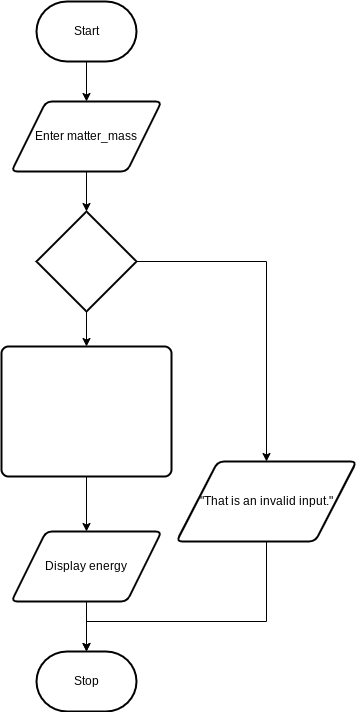

The diagram above was exported from draw.io. Its source (the exported page's mxGraphModel, read from the mxfile embedded in the PNG):
<mxGraphModel dx="594" dy="561" grid="1" gridSize="10" guides="1" tooltips="1" connect="1" arrows="1" fold="1" page="1" pageScale="1" pageWidth="827" pageHeight="1169" math="0" shadow="0">
  <root>
    <mxCell id="0" />
    <mxCell id="1" parent="0" />
    <mxCell id="2" style="edgeStyle=none;html=1;" parent="1" source="3" edge="1">
      <mxGeometry relative="1" as="geometry">
        <mxPoint x="410" y="210" as="targetPoint" />
      </mxGeometry>
    </mxCell>
    <mxCell id="3" value="Start" style="strokeWidth=2;html=1;shape=mxgraph.flowchart.terminator;whiteSpace=wrap;" parent="1" vertex="1">
      <mxGeometry x="360" y="110" width="100" height="60" as="geometry" />
    </mxCell>
    <mxCell id="4" style="edgeStyle=none;html=1;" parent="1" source="5" edge="1">
      <mxGeometry relative="1" as="geometry">
        <mxPoint x="410" y="320" as="targetPoint" />
      </mxGeometry>
    </mxCell>
    <mxCell id="5" value="Enter matter_mass" style="shape=parallelogram;html=1;strokeWidth=2;perimeter=parallelogramPerimeter;whiteSpace=wrap;rounded=1;arcSize=12;size=0.23;" parent="1" vertex="1">
      <mxGeometry x="335" y="210" width="150" height="70" as="geometry" />
    </mxCell>
    <mxCell id="17" style="edgeStyle=none;html=1;entryX=0.5;entryY=0;entryDx=0;entryDy=0;fontColor=#FFFFFF;" parent="1" source="7" target="16" edge="1">
      <mxGeometry relative="1" as="geometry" />
    </mxCell>
    <mxCell id="7" value="&lt;font color=&quot;#ffffff&quot;&gt;energy = matter_mass(speed_of_light)&lt;span style=&quot;font-family: &amp;#34;arial&amp;#34; , sans-serif ; font-size: 14px ; text-align: left&quot;&gt;²&lt;/span&gt;&lt;/font&gt;" style="rounded=1;whiteSpace=wrap;html=1;absoluteArcSize=1;arcSize=14;strokeWidth=2;" parent="1" vertex="1">
      <mxGeometry x="325" y="455" width="170" height="130" as="geometry" />
    </mxCell>
    <mxCell id="10" value="Stop" style="strokeWidth=2;html=1;shape=mxgraph.flowchart.terminator;whiteSpace=wrap;" parent="1" vertex="1">
      <mxGeometry x="360" y="760" width="100" height="60" as="geometry" />
    </mxCell>
    <mxCell id="14" style="edgeStyle=none;html=1;entryX=0.5;entryY=0;entryDx=0;entryDy=0;fontColor=#FFFFFF;" parent="1" source="13" target="7" edge="1">
      <mxGeometry relative="1" as="geometry" />
    </mxCell>
    <mxCell id="19" style="edgeStyle=none;html=1;fontColor=#FFFFFF;rounded=0;" parent="1" source="13" edge="1">
      <mxGeometry relative="1" as="geometry">
        <mxPoint x="590" y="570" as="targetPoint" />
        <Array as="points">
          <mxPoint x="590" y="370" />
        </Array>
      </mxGeometry>
    </mxCell>
    <mxCell id="13" value="try" style="strokeWidth=2;html=1;shape=mxgraph.flowchart.decision;whiteSpace=wrap;labelBackgroundColor=none;fontColor=#FFFFFF;" parent="1" vertex="1">
      <mxGeometry x="360" y="320" width="100" height="100" as="geometry" />
    </mxCell>
    <mxCell id="15" value="Yes&lt;br&gt;" style="text;html=1;resizable=0;autosize=1;align=center;verticalAlign=middle;points=[];fillColor=none;strokeColor=none;rounded=0;labelBackgroundColor=none;fontColor=#FFFFFF;" parent="1" vertex="1">
      <mxGeometry x="374" y="420" width="40" height="20" as="geometry" />
    </mxCell>
    <mxCell id="18" style="edgeStyle=none;html=1;entryX=0.5;entryY=0;entryDx=0;entryDy=0;entryPerimeter=0;fontColor=#FFFFFF;" parent="1" source="16" target="10" edge="1">
      <mxGeometry relative="1" as="geometry" />
    </mxCell>
    <mxCell id="16" value="Display energy" style="shape=parallelogram;html=1;strokeWidth=2;perimeter=parallelogramPerimeter;whiteSpace=wrap;rounded=1;arcSize=12;size=0.23;" parent="1" vertex="1">
      <mxGeometry x="335" y="640" width="150" height="70" as="geometry" />
    </mxCell>
    <mxCell id="20" value="Exception&lt;br&gt;" style="text;html=1;resizable=0;autosize=1;align=center;verticalAlign=middle;points=[];fillColor=none;strokeColor=none;rounded=0;labelBackgroundColor=none;fontColor=#FFFFFF;" parent="1" vertex="1">
      <mxGeometry x="485" y="370" width="70" height="20" as="geometry" />
    </mxCell>
    <mxCell id="23" style="edgeStyle=none;rounded=0;html=1;entryX=0.5;entryY=0;entryDx=0;entryDy=0;entryPerimeter=0;fontColor=#FFFFFF;" parent="1" source="21" target="10" edge="1">
      <mxGeometry relative="1" as="geometry">
        <Array as="points">
          <mxPoint x="590" y="730" />
          <mxPoint x="410" y="730" />
        </Array>
      </mxGeometry>
    </mxCell>
    <mxCell id="21" value="&quot;That is an invalid input.&quot;" style="shape=parallelogram;html=1;strokeWidth=2;perimeter=parallelogramPerimeter;whiteSpace=wrap;rounded=1;arcSize=12;size=0.23;" parent="1" vertex="1">
      <mxGeometry x="500" y="570" width="180" height="80" as="geometry" />
    </mxCell>
  </root>
</mxGraphModel>